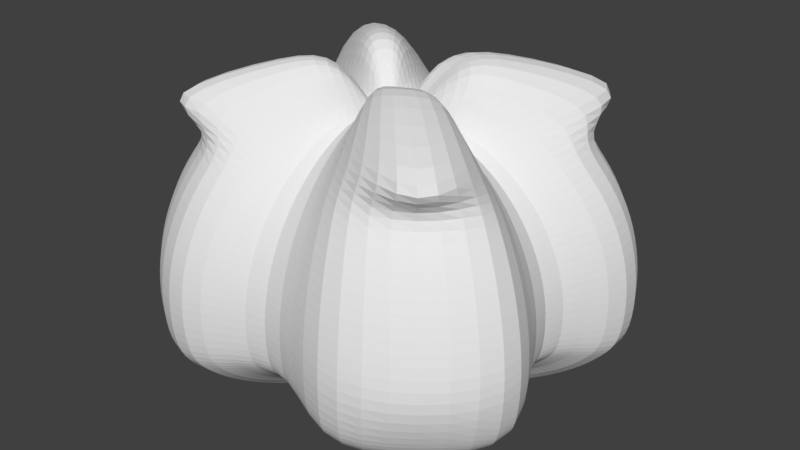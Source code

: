 # Source: Bush.blend  (saved by Blender 2.79.0; exported with 4.5.12 LTS)
import bpy
from mathutils import Matrix  # noqa: F401  (used for matrix-valued properties, if any)

bpy.ops.wm.read_factory_settings(use_empty=True)
scene = bpy.context.scene
scene.name = 'Scene'

# ---- collections
col_collection_1 = bpy.data.collections.new('Collection 1'); scene.collection.children.link(col_collection_1)

# ---- world
world_world = bpy.data.worlds.new('World'); scene.world = world_world
world_world.color = (0.05088, 0.05088, 0.05088)
world_world.use_sun_shadow = False
world_world.sun_shadow_jitter_overblur = 0.0
world_world.cycles.sampling_method = 'MANUAL'

# ---- meshes
me_sphere = bpy.data.meshes.new('Sphere')
me_sphere.from_pydata([(-0.0286, 0.2736, 2.54), (-0.0286, 0.5366, 2.46), (-0.0286, 0.779, 2.331), (-0.0286, 1.166, 1.944), (-0.0286, 1.296, 1.702), (-0.0286, 1.402, 1.165), (-0.0286, 1.296, 0.7865), (-0.0286, 1.166, 0.6799), (-0.0286, 0.779, 0.5097), (-0.0286, 0.5366, 0.4527), (-0.0286, 0.2736, 0.4176), (0.151, -3.489e-07, 0.5265), (0.1293, 0.3889, 3.184), (0.2842, 0.7629, 3.061), (0.427, 1.108, 2.862), (0.5521, 1.41, 2.593), (0.6548, 1.658, 2.266), (0.7311, 1.842, 1.893), (0.7781, 1.955, 1.489), (0.794, 1.994, 1.068), (0.7781, 1.955, 0.6466), (0.7311, 1.842, 0.4851), (0.6548, 1.658, 0.321), (0.5521, 1.41, 0.1772), (0.427, 1.108, 0.0592), (0.2842, 0.7629, -0.0285), (0.1293, 0.3889, -0.08251), (0.3994, 0.3995, 3.171), (0.6856, 0.6857, 3.262), (1.895, 1.931, 2.852), (1.181, 1.181, 2.581), (1.37, 1.37, 2.254), (1.511, 1.511, 1.881), (1.598, 1.598, 1.476), (1.627, 1.628, 1.055), (1.598, 1.598, 0.6339), (1.378, 1.41, 0.4851), (1.237, 1.269, 0.321), (1.047, 1.079, 0.1772), (0.8159, 0.8477, 0.0592), (0.5521, 0.5839, -0.0285), (0.2659, 0.2977, -0.08251), (0.6693, 0.1611, 3.184), (1.043, 0.316, 3.061), (1.388, 0.4588, 2.862), (1.69, 0.5839, 2.593), (1.938, 0.6866, 2.266), (2.122, 0.7629, 1.893), (2.236, 0.8099, 1.489), (2.274, 0.8258, 1.068), (2.236, 0.8099, 0.6466), (2.122, 0.7629, 0.4851), (1.938, 0.6866, 0.321), (1.69, 0.5839, 0.1772), (1.388, 0.4588, 0.0592), (1.043, 0.316, -0.0285), (0.6693, 0.1611, -0.08251), (0.4491, -3.77e-07, 2.386), (0.678, -4.225e-07, 2.317), (0.889, -4.225e-07, 2.204), (1.074, -4.407e-07, 2.052), (1.226, -4.588e-07, 1.867), (1.338, -4.225e-07, 1.656), (1.408, -4.225e-07, 1.427), (1.431, -4.952e-07, 1.189), (1.408, -4.225e-07, 0.9513), (1.338, -4.968e-07, 0.86), (1.226, -4.604e-07, 0.7672), (1.074, -4.422e-07, 0.6859), (0.889, -4.24e-07, 0.6191), (0.678, -4.422e-07, 0.5695), (0.4491, -3.786e-07, 0.539), (0.6693, -0.1611, 3.184), (1.043, -0.316, 3.061), (1.388, -0.4588, 2.862), (1.69, -0.5839, 2.593), (1.938, -0.6866, 2.266), (2.122, -0.7629, 1.893), (2.236, -0.8099, 1.489), (2.274, -0.8258, 1.068), (2.236, -0.8099, 0.6466), (2.122, -0.7629, 0.4851), (1.938, -0.6866, 0.321), (1.69, -0.5839, 0.1772), (1.388, -0.4588, 0.0592), (1.043, -0.316, -0.0285), (0.6693, -0.1611, -0.08251), (0.4105, -0.3852, 3.134), (0.6967, -0.6714, 3.225), (1.918, -1.909, 2.776), (1.192, -1.166, 2.543), (1.381, -1.356, 2.216), (1.522, -1.497, 1.843), (1.609, -1.584, 1.439), (1.64, -1.649, 1.056), (1.465, -1.496, 0.6466), (1.378, -1.41, 0.4851), (1.237, -1.269, 0.321), (1.047, -1.079, 0.1772), (0.8159, -0.8477, 0.0592), (0.5521, -0.5839, -0.0285), (0.2659, -0.2977, -0.08251), (0.1293, -0.3889, 3.184), (0.2842, -0.7629, 3.061), (0.427, -1.108, 2.862), (0.5521, -1.41, 2.593), (0.6548, -1.658, 2.266), (0.7311, -1.842, 1.893), (0.7781, -1.955, 1.489), (0.794, -1.994, 1.068), (0.7781, -1.955, 0.6466), (0.7311, -1.842, 0.4851), (0.6548, -1.658, 0.321), (0.5521, -1.41, 0.1772), (0.427, -1.108, 0.0592), (0.2842, -0.7629, -0.0285), (0.1293, -0.3889, -0.08251), (-0.0286, -0.2736, 2.54), (-0.0286, -0.5366, 2.46), (-0.0286, -0.779, 2.331), (-0.0286, -0.9915, 2.157), (-0.0286, -1.166, 1.944), (-0.0286, -1.296, 1.702), (-0.0286, -1.375, 1.439), (-0.0286, -1.402, 1.165), (-0.0286, -1.375, 0.8914), (-0.0286, -1.296, 0.7865), (-0.0286, -1.166, 0.6799), (-0.0286, -0.9915, 0.5864), (-0.0286, -0.779, 0.5097), (-0.0286, -0.5366, 0.4527), (-0.0286, -0.2736, 0.4176), (0.0287, -5.882e-07, 2.425), (-0.1929, -0.3889, 3.181), (-0.3478, -0.7629, 3.055), (-0.4906, -1.108, 2.858), (-0.6157, -1.41, 2.588), (-0.7184, -1.658, 2.281), (-0.7947, -1.842, 1.873), (-0.8417, -1.955, 1.484), (-0.8575, -1.994, 1.08), (-0.8417, -1.955, 0.6632), (-0.7947, -1.842, 0.4851), (-0.7184, -1.658, 0.321), (-0.6157, -1.41, 0.1772), (-0.4906, -1.108, 0.0592), (-0.3478, -0.7629, -0.0285), (-0.1929, -0.3889, -0.08251), (-0.3295, -0.2977, 3.184), (-0.6157, -0.5839, 3.275), (-1.831, -1.731, 2.878), (-1.111, -1.079, 2.593), (-1.3, -1.269, 2.266), (-1.441, -1.41, 1.893), (-1.528, -1.496, 1.489), (-1.558, -1.526, 1.068), (-1.528, -1.496, 0.6466), (-1.441, -1.41, 0.4851), (-1.3, -1.269, 0.321), (-1.111, -1.079, 0.1772), (-0.8795, -0.8477, 0.0592), (-0.6157, -0.5839, -0.0285), (-0.3295, -0.2977, -0.08251), (-0.4207, -0.1611, 3.184), (-0.7947, -0.316, 3.061), (-1.139, -0.4588, 2.862), (-1.441, -0.5839, 2.593), (-1.689, -0.6866, 2.266), (-1.874, -0.7629, 1.893), (-1.987, -0.8099, 1.489), (-2.025, -0.8258, 1.068), (-1.987, -0.8099, 0.6466), (-1.874, -0.7629, 0.4851), (-1.689, -0.6866, 0.321), (-1.441, -0.5839, 0.1772), (-1.139, -0.4588, 0.0592), (-0.7947, -0.316, -0.0285), (-0.4207, -0.1611, -0.08251), (-0.2037, -2.497e-07, 2.386), (-0.4326, -1.679e-07, 2.317), (-0.6436, -4.058e-08, 2.204), (-0.8285, -5.876e-08, 2.052), (-0.9803, 1.595e-07, 1.867), (-1.093, 8.672e-08, 1.656), (-1.163, -2.239e-08, 1.427), (-1.186, 1.231e-07, 1.189), (-1.163, -2.239e-08, 0.9513), (-1.093, 1.215e-07, 0.86), (-0.9803, 1.579e-07, 0.7672), (-0.8285, -6.032e-08, 0.6859), (-0.6436, -4.213e-08, 0.6191), (-0.4326, -7.85e-08, 0.5695), (-0.2037, -2.785e-07, 0.539), (-0.4207, 0.1611, 3.184), (-0.7947, 0.316, 3.061), (-1.139, 0.4588, 2.862), (-1.441, 0.5839, 2.593), (-1.689, 0.6866, 2.266), (-1.874, 0.7629, 1.893), (-1.987, 0.8099, 1.489), (-2.025, 0.8258, 1.068), (-1.987, 0.8099, 0.6466), (-1.874, 0.7629, 0.4851), (-1.689, 0.6866, 0.321), (-1.441, 0.5839, 0.1772), (-1.139, 0.4588, 0.0592), (-0.7947, 0.316, -0.0285), (-0.4207, 0.1611, -0.08251), (-0.3295, 0.2977, 3.184), (-0.6157, 0.5839, 3.275), (-1.831, 1.723, 2.878), (-1.111, 1.079, 2.593), (-1.3, 1.269, 2.266), (-1.441, 1.41, 1.893), (-1.528, 1.496, 1.489), (-1.558, 1.526, 1.068), (-1.528, 1.496, 0.6466), (-1.441, 1.41, 0.4851), (-1.3, 1.269, 0.321), (-1.111, 1.079, 0.1772), (-0.8795, 0.8477, 0.0592), (-0.6157, 0.5839, -0.0285), (-0.3295, 0.2977, -0.08251), (-0.1929, 0.3889, 3.184), (-0.3478, 0.7629, 3.061), (-0.4906, 1.108, 2.862), (-0.6157, 1.41, 2.593), (-0.7184, 1.658, 2.266), (-0.7947, 1.842, 1.893), (-0.8417, 1.955, 1.489), (-0.8575, 1.994, 1.068), (-0.8417, 1.955, 0.6466), (-0.7947, 1.842, 0.4851), (-0.7184, 1.658, 0.321), (-0.6157, 1.41, 0.1772), (-0.4906, 1.108, 0.0592), (-0.3478, 0.7629, -0.0285), (-0.1929, 0.3889, -0.08251), (-0.0286, 0.9915, 2.157), (-0.0286, 1.375, 1.439), (-0.0286, 1.375, 0.8914), (-0.0286, 0.9915, 0.5864)], [], [(6, 240, 20, 21), (2, 1, 13, 14), (7, 6, 21, 22), (238, 2, 14, 15), (241, 7, 22, 23), (3, 238, 15, 16), (8, 241, 23, 24), (4, 3, 16, 17), (9, 8, 24, 25), (239, 4, 17, 18), (10, 9, 25, 26), (5, 239, 18, 19), (0, 132, 12), (11, 10, 26), (240, 5, 19, 20), (1, 0, 12, 13), (12, 132, 27), (11, 26, 41), (20, 19, 34, 35), (13, 12, 27, 28), (21, 20, 35, 36), (14, 13, 28, 29), (22, 21, 36, 37), (15, 14, 29, 30), (23, 22, 37, 38), (16, 15, 30, 31), (24, 23, 38, 39), (17, 16, 31, 32), (25, 24, 39, 40), (18, 17, 32, 33), (26, 25, 40, 41), (19, 18, 33, 34), (31, 30, 45, 46), (39, 38, 53, 54), (32, 31, 46, 47), (40, 39, 54, 55), (33, 32, 47, 48), (41, 40, 55, 56), (34, 33, 48, 49), (27, 132, 42), (11, 41, 56), (35, 34, 49, 50), (28, 27, 42, 43), (36, 35, 50, 51), (29, 28, 43, 44), (37, 36, 51, 52), (30, 29, 44, 45), (38, 37, 52, 53), (50, 49, 64, 65), (43, 42, 57, 58), (51, 50, 65, 66), (44, 43, 58, 59), (52, 51, 66, 67), (45, 44, 59, 60), (53, 52, 67, 68), (46, 45, 60, 61), (54, 53, 68, 69), (47, 46, 61, 62), (55, 54, 69, 70), (48, 47, 62, 63), (56, 55, 70, 71), (49, 48, 63, 64), (42, 132, 57), (11, 56, 71), (69, 68, 83, 84), (62, 61, 76, 77), (70, 69, 84, 85), (63, 62, 77, 78), (71, 70, 85, 86), (64, 63, 78, 79), (57, 132, 72), (11, 71, 86), (65, 64, 79, 80), (58, 57, 72, 73), (66, 65, 80, 81), (59, 58, 73, 74), (67, 66, 81, 82), (60, 59, 74, 75), (68, 67, 82, 83), (61, 60, 75, 76), (81, 80, 95, 96), (74, 73, 88, 89), (82, 81, 96, 97), (75, 74, 89, 90), (83, 82, 97, 98), (76, 75, 90, 91), (84, 83, 98, 99), (77, 76, 91, 92), (85, 84, 99, 100), (78, 77, 92, 93), (86, 85, 100, 101), (79, 78, 93, 94), (72, 132, 87), (11, 86, 101), (80, 79, 94, 95), (73, 72, 87, 88), (100, 99, 114, 115), (93, 92, 107, 108), (101, 100, 115, 116), (94, 93, 108, 109), (87, 132, 102), (11, 101, 116), (95, 94, 109, 110), (88, 87, 102, 103), (96, 95, 110, 111), (89, 88, 103, 104), (97, 96, 111, 112), (90, 89, 104, 105), (98, 97, 112, 113), (91, 90, 105, 106), (99, 98, 113, 114), (92, 91, 106, 107), (104, 103, 118, 119), (112, 111, 126, 127), (105, 104, 119, 120), (113, 112, 127, 128), (106, 105, 120, 121), (114, 113, 128, 129), (107, 106, 121, 122), (115, 114, 129, 130), (108, 107, 122, 123), (116, 115, 130, 131), (109, 108, 123, 124), (102, 132, 117), (11, 116, 131), (110, 109, 124, 125), (103, 102, 117, 118), (111, 110, 125, 126), (123, 122, 138, 139), (131, 130, 146, 147), (124, 123, 139, 140), (117, 132, 133), (11, 131, 147), (125, 124, 140, 141), (118, 117, 133, 134), (126, 125, 141, 142), (119, 118, 134, 135), (127, 126, 142, 143), (120, 119, 135, 136), (128, 127, 143, 144), (121, 120, 136, 137), (129, 128, 144, 145), (122, 121, 137, 138), (130, 129, 145, 146), (143, 142, 157, 158), (136, 135, 150, 151), (144, 143, 158, 159), (137, 136, 151, 152), (145, 144, 159, 160), (138, 137, 152, 153), (146, 145, 160, 161), (139, 138, 153, 154), (147, 146, 161, 162), (140, 139, 154, 155), (133, 132, 148), (11, 147, 162), (141, 140, 155, 156), (134, 133, 148, 149), (142, 141, 156, 157), (135, 134, 149, 150), (162, 161, 176, 177), (155, 154, 169, 170), (148, 132, 163), (11, 162, 177), (156, 155, 170, 171), (149, 148, 163, 164), (157, 156, 171, 172), (150, 149, 164, 165), (158, 157, 172, 173), (151, 150, 165, 166), (159, 158, 173, 174), (152, 151, 166, 167), (160, 159, 174, 175), (153, 152, 167, 168), (161, 160, 175, 176), (154, 153, 168, 169), (166, 165, 180, 181), (174, 173, 188, 189), (167, 166, 181, 182), (175, 174, 189, 190), (168, 167, 182, 183), (176, 175, 190, 191), (169, 168, 183, 184), (177, 176, 191, 192), (170, 169, 184, 185), (163, 132, 178), (11, 177, 192), (171, 170, 185, 186), (164, 163, 178, 179), (172, 171, 186, 187), (165, 164, 179, 180), (173, 172, 187, 188), (185, 184, 199, 200), (178, 132, 193), (11, 192, 207), (186, 185, 200, 201), (179, 178, 193, 194), (187, 186, 201, 202), (180, 179, 194, 195), (188, 187, 202, 203), (181, 180, 195, 196), (189, 188, 203, 204), (182, 181, 196, 197), (190, 189, 204, 205), (183, 182, 197, 198), (191, 190, 205, 206), (184, 183, 198, 199), (192, 191, 206, 207), (204, 203, 218, 219), (197, 196, 211, 212), (205, 204, 219, 220), (198, 197, 212, 213), (206, 205, 220, 221), (199, 198, 213, 214), (207, 206, 221, 222), (200, 199, 214, 215), (193, 132, 208), (11, 207, 222), (201, 200, 215, 216), (194, 193, 208, 209), (202, 201, 216, 217), (195, 194, 209, 210), (203, 202, 217, 218), (196, 195, 210, 211), (11, 222, 237), (216, 215, 230, 231), (209, 208, 223, 224), (217, 216, 231, 232), (210, 209, 224, 225), (218, 217, 232, 233), (211, 210, 225, 226), (219, 218, 233, 234), (212, 211, 226, 227), (220, 219, 234, 235), (213, 212, 227, 228), (221, 220, 235, 236), (214, 213, 228, 229), (222, 221, 236, 237), (215, 214, 229, 230), (208, 132, 223), (235, 234, 241, 8), (228, 227, 3, 4), (236, 235, 8, 9), (229, 228, 4, 239), (237, 236, 9, 10), (230, 229, 239, 5), (223, 132, 0), (11, 237, 10), (231, 230, 5, 240), (224, 223, 0, 1), (232, 231, 240, 6), (225, 224, 1, 2), (233, 232, 6, 7), (226, 225, 2, 238), (234, 233, 7, 241), (227, 226, 238, 3)])
me_sphere.use_remesh_preserve_volume = False
me_sphere.use_remesh_preserve_attributes = False
me_sphere.use_mirror_vertex_groups = False
me_sphere.update()
arm_armature = bpy.data.armatures.new('Armature')  # bones are not reproduced

# ---- objects
ob_armature = bpy.data.objects.new('Armature', arm_armature)
ob_sphere = bpy.data.objects.new('Sphere', me_sphere)

# ---- transforms, parenting, visibility, modifiers, constraints
ob_armature.location = (0.0, 0.0, 0.0)
ob_armature.scale = (1.173, 1.173, 1.173)
ob_armature.show_in_front = True
ob_armature.lineart.crease_threshold = 0.0
ob_sphere.parent = ob_armature
ob_sphere.location = (0.0, 0.0, 0.0)
ob_sphere.lineart.crease_threshold = 0.0
_vg = ob_sphere.vertex_groups.new(name='Bone')
for _i, _w in zip([0, 7, 8, 9, 10, 11, 24, 25, 26, 39, 40, 41, 54, 55, 56, 68, 69, 70, 71, 84, 85, 86, 99, 100, 101, 113, 114, 115, 116, 117, 127, 128, 129, 130, 131, 132, 144, 145, 146, 147, 160, 161, 162, 174, 175, 176, 177, 178, 188, 189, 190, 191, 192, 205, 206, 207, 220, 221, 222, 234, 235, 236, 237, 241], [0.003092, 0.009857, 0.09433, 0.2, 0.4968, 0.8824, 0.0523, 0.1199, 0.2942, 0.02854, 0.09434, 0.2201, 0.019, 0.07542, 0.1706, 0.0178, 0.06069, 0.1204, 0.2727, 0.01774, 0.07413, 0.1734, 0.03583, 0.09886, 0.22, 0.009661, 0.05967, 0.1303, 0.2939, 0.002991, 0.01613, 0.05516, 0.1021, 0.2162, 0.5227, 0.08282, 0.008374, 0.06076, 0.14, 0.3808, 0.04697, 0.113, 0.2893, 0.004216, 0.05847, 0.1342, 0.3267, 0.009887, 0.01927, 0.05969, 0.1134, 0.2424, 0.6039, 0.05698, 0.1393, 0.4016, 0.0441, 0.1114, 0.2916, 0.007314, 0.05815, 0.1305, 0.314, 0.05064]): _vg.add([_i], _w, 'REPLACE')
_vg = ob_sphere.vertex_groups.new(name='Bone.001')
for _i, _w in zip([9, 10, 11, 24, 25, 26, 38, 39, 40, 41, 47, 48, 49, 50, 51, 52, 53, 54, 55, 56, 60, 61, 62, 63, 64, 65, 66, 67, 68, 69, 70, 71, 76, 77, 78, 79, 80, 81, 82, 83, 84, 85, 86, 92, 93, 94, 95, 96, 97, 98, 99, 100, 101, 106, 107, 108, 109, 110, 111, 112, 113, 114, 115, 116, 122, 123, 124, 125, 126, 127, 128, 129, 130, 131, 141, 142, 143, 144, 145, 146, 147, 160, 161, 162, 176, 177], [0.003185, 0.02672, 0.03611, 0.01479, 0.0548, 0.0782, 0.01862, 0.06825, 0.1042, 0.1328, 0.00989, 0.03508, 0.04885, 0.05636, 0.0706, 0.09588, 0.1415, 0.1887, 0.2295, 0.2601, 0.01122, 0.06284, 0.1209, 0.2224, 0.3955, 0.4851, 0.5253, 0.561, 0.594, 0.6057, 0.5783, 0.4742, 0.02761, 0.0853, 0.1842, 0.4089, 0.4826, 0.5182, 0.5685, 0.6845, 0.7329, 0.7164, 0.6169, 0.06396, 0.1594, 0.4302, 0.4917, 0.5205, 0.5704, 0.7091, 0.7416, 0.6909, 0.5631, 0.007714, 0.07066, 0.1658, 0.3825, 0.4901, 0.579, 0.6267, 0.6487, 0.633, 0.5702, 0.4464, 0.03505, 0.07171, 0.1144, 0.1545, 0.1785, 0.1981, 0.2137, 0.2208, 0.2118, 0.1681, 0.005044, 0.01721, 0.03767, 0.05827, 0.076, 0.09294, 0.1051, 0.01361, 0.04968, 0.0747, 0.01072, 0.04867]): _vg.add([_i], _w, 'REPLACE')
_vg = ob_sphere.vertex_groups.new(name='Bone.006')
for _i, _w in zip([0, 42, 43, 44, 45, 46, 47, 48, 49, 50, 51, 52, 53, 57, 58, 59, 60, 61, 62, 63, 64, 65, 66, 67, 68, 69, 70, 72, 73, 74, 75, 76, 77, 78, 79, 80, 81, 82, 83, 84, 85, 86, 87, 88, 90, 91, 92, 93, 94, 95, 96, 97, 98, 99, 100, 101, 102, 103, 104, 105, 106, 107, 108, 109, 110, 111, 112, 113, 114, 115, 117, 118, 119, 120, 121, 122, 123, 124, 125, 126, 127, 128, 129, 132, 133, 136, 137, 138, 139, 140, 178], [0.01628, 0.02747, 0.05329, 0.065, 0.1063, 0.1186, 0.1068, 0.08195, 0.04147, 0.008933, 0.003977, 0.003933, 0.006195, 0.2453, 0.412, 0.5084, 0.5742, 0.5988, 0.5738, 0.488, 0.3203, 0.226, 0.1807, 0.1388, 0.09358, 0.05792, 0.01661, 0.4644, 0.1229, 0.2269, 0.5787, 0.7552, 0.8018, 0.7485, 0.554, 0.4853, 0.4435, 0.3761, 0.2227, 0.124, 0.0653, 0.01373, 0.4798, 0.00259, 0.2083, 0.6651, 0.8182, 0.7928, 0.5536, 0.4947, 0.458, 0.3891, 0.2042, 0.1055, 0.05367, 0.005241, 0.4068, 0.0958, 0.1556, 0.5033, 0.6689, 0.7235, 0.6806, 0.5058, 0.3933, 0.2756, 0.1917, 0.1217, 0.0716, 0.03001, 0.1967, 0.1052, 0.1069, 0.1559, 0.1912, 0.1991, 0.1828, 0.1488, 0.1156, 0.09318, 0.07193, 0.05136, 0.01748, 0.1025, 0.01578, 0.001123, 0.01634, 0.01803, 0.01221, 0.002977, 0.02522]): _vg.add([_i], _w, 'REPLACE')
_vg = ob_sphere.vertex_groups.new(name='Bone.010')
for _i, _w in zip([0, 42, 57, 58, 59, 60, 61, 62, 63, 72, 73, 74, 75, 76, 77, 78, 87, 88, 89, 90, 91, 92, 93, 102, 103, 104, 105, 106, 107, 108, 117, 118, 119, 120, 121, 122, 123, 132, 133, 134, 178], [0.007984, 0.005657, 0.188, 0.2074, 0.1812, 0.1233, 0.07638, 0.04111, 0.002865, 0.4946, 0.8372, 0.7323, 0.3581, 0.1551, 0.06555, 0.003462, 0.5107, 0.9673, 0.9759, 0.7678, 0.2833, 0.09256, 0.007978, 0.466, 0.8252, 0.7655, 0.3657, 0.167, 0.07362, 0.01302, 0.1848, 0.2527, 0.2125, 0.1458, 0.09003, 0.05219, 0.00834, 0.08992, 0.02289, 0.002701, 0.01635]): _vg.add([_i], _w, 'REPLACE')
_vg = ob_sphere.vertex_groups.new(name='Bone.002')
for _i, _w in zip([3, 4, 5, 6, 7, 8, 9, 10, 16, 17, 18, 19, 20, 21, 22, 23, 24, 25, 26, 31, 32, 33, 34, 35, 36, 37, 38, 39, 40, 41, 46, 47, 48, 49, 50, 51, 52, 53, 54, 55, 56, 62, 63, 64, 65, 66, 67, 68, 69, 70, 71, 83, 84, 85, 86, 100, 101, 116, 206, 207, 219, 220, 221, 222, 228, 229, 230, 231, 232, 233, 234, 235, 236, 237, 238, 239, 240, 241], [0.09262, 0.1855, 0.4581, 0.5099, 0.5056, 0.3395, 0.2517, 0.1697, 0.03179, 0.09093, 0.1919, 0.4134, 0.4805, 0.5095, 0.547, 0.6317, 0.632, 0.5564, 0.4133, 0.008104, 0.07249, 0.1692, 0.4163, 0.4755, 0.4955, 0.5146, 0.5568, 0.6494, 0.613, 0.4804, 0.02082, 0.07905, 0.1691, 0.362, 0.433, 0.4599, 0.489, 0.5574, 0.5807, 0.5467, 0.4403, 0.02589, 0.06283, 0.0972, 0.1274, 0.1457, 0.1636, 0.1811, 0.1926, 0.1921, 0.1629, 0.03062, 0.05836, 0.07468, 0.08658, 0.01993, 0.03809, 0.004523, 0.02824, 0.05568, 0.02381, 0.05278, 0.06858, 0.08725, 0.0372, 0.06756, 0.0845, 0.09175, 0.09972, 0.1136, 0.1278, 0.1334, 0.1258, 0.1212, 0.03696, 0.3566, 0.5008, 0.4712]): _vg.add([_i], _w, 'REPLACE')
_vg = ob_sphere.vertex_groups.new(name='Bone.007')
for _i, _w in zip([0, 1, 2, 3, 4, 5, 6, 7, 8, 9, 12, 13, 14, 15, 16, 17, 18, 19, 20, 21, 22, 23, 24, 25, 26, 27, 28, 30, 31, 32, 33, 34, 35, 36, 37, 38, 39, 40, 41, 42, 43, 44, 45, 46, 47, 48, 49, 50, 51, 52, 53, 54, 55, 56, 57, 58, 59, 60, 61, 62, 63, 64, 65, 66, 67, 68, 69, 70, 76, 77, 117, 132, 178, 223, 224, 225, 226, 227, 228, 229, 230, 231, 232, 233, 234, 235, 238, 239, 240, 241], [0.2399, 0.4364, 0.5511, 0.5734, 0.5031, 0.2445, 0.1557, 0.1247, 0.05483, 0.01346, 0.468, 0.8014, 0.7647, 0.8023, 0.8278, 0.8184, 0.745, 0.5472, 0.4829, 0.4413, 0.3765, 0.2308, 0.1284, 0.06748, 0.01813, 0.4933, 0.04035, 0.2702, 0.6808, 0.8054, 0.7736, 0.5612, 0.5079, 0.4831, 0.4485, 0.3656, 0.1806, 0.08735, 0.03475, 0.424, 0.1059, 0.1796, 0.495, 0.6455, 0.6967, 0.6647, 0.5252, 0.4699, 0.4307, 0.3717, 0.2426, 0.1459, 0.08319, 0.03747, 0.2449, 0.1158, 0.1035, 0.135, 0.1618, 0.1729, 0.1685, 0.1489, 0.1303, 0.116, 0.09766, 0.07641, 0.05519, 0.02281, 0.00593, 0.004672, 0.02486, 0.1168, 0.03502, 0.02715, 0.04043, 0.06239, 0.09909, 0.1053, 0.09006, 0.06739, 0.05007, 0.02687, 0.01985, 0.01649, 0.01061, 0.0006932, 0.5861, 0.3444, 0.1859, 0.087]): _vg.add([_i], _w, 'REPLACE')
_vg = ob_sphere.vertex_groups.new(name='Bone.011')
for _i, _w in zip([0, 1, 2, 3, 12, 13, 14, 15, 16, 17, 27, 28, 29, 30, 31, 32, 33, 42, 43, 44, 45, 46, 47, 48, 57, 58, 59, 60, 61, 62, 63, 132, 178, 238], [0.1257, 0.09662, 0.0683, 0.01368, 0.3886, 0.1489, 0.1902, 0.1312, 0.07594, 0.0253, 0.4905, 0.9487, 0.9784, 0.6964, 0.2561, 0.08871, 0.01134, 0.4855, 0.8097, 0.7256, 0.3496, 0.1623, 0.07405, 0.01568, 0.1735, 0.2087, 0.1668, 0.1149, 0.07194, 0.03634, 0.0005944, 0.06935, 0.0003546, 0.04656]): _vg.add([_i], _w, 'REPLACE')
_vg = ob_sphere.vertex_groups.new(name='Bone.003')
for _i, _w in zip([0, 4, 5, 6, 7, 8, 9, 10, 21, 22, 23, 24, 25, 26, 39, 40, 41, 55, 56, 117, 132, 146, 147, 159, 160, 161, 162, 168, 169, 170, 171, 172, 173, 174, 175, 176, 177, 178, 179, 180, 181, 182, 183, 184, 185, 186, 187, 188, 189, 190, 191, 192, 197, 198, 199, 200, 201, 202, 203, 204, 205, 206, 207, 213, 214, 215, 216, 217, 218, 219, 220, 221, 222, 228, 229, 230, 231, 232, 233, 234, 235, 236, 237, 239, 240, 241], [0.005228, 0.02465, 0.1124, 0.2135, 0.2582, 0.4484, 0.4466, 0.2352, 0.001926, 0.03662, 0.0789, 0.1341, 0.1764, 0.1492, 0.0435, 0.07956, 0.09628, 0.01647, 0.05165, 0.004241, 0.08475, 0.02217, 0.04483, 0.01729, 0.05005, 0.0639, 0.07113, 0.02511, 0.04432, 0.05581, 0.06132, 0.0717, 0.09279, 0.1165, 0.1292, 0.1175, 0.09655, 0.02166, 0.00521, 0.03373, 0.08268, 0.1707, 0.3412, 0.4537, 0.5303, 0.5759, 0.5928, 0.5863, 0.5291, 0.3506, 0.2333, 0.125, 0.009701, 0.05239, 0.09175, 0.2033, 0.5026, 0.6863, 0.7701, 0.7876, 0.7254, 0.5992, 0.3617, 0.02225, 0.1112, 0.4537, 0.5118, 0.5762, 0.731, 0.7879, 0.7691, 0.6768, 0.4726, 0.04749, 0.1166, 0.2713, 0.5325, 0.6224, 0.6763, 0.7026, 0.6958, 0.6334, 0.4441, 0.06621, 0.1732, 0.3235]): _vg.add([_i], _w, 'REPLACE')
_vg = ob_sphere.vertex_groups.new(name='Bone.008')
for _i, _w in zip([0, 1, 2, 3, 4, 5, 6, 7, 8, 12, 16, 17, 18, 57, 117, 132, 163, 165, 166, 167, 168, 169, 178, 179, 180, 181, 182, 183, 184, 185, 186, 187, 188, 189, 193, 194, 195, 196, 197, 198, 199, 200, 201, 202, 203, 204, 205, 206, 208, 209, 210, 211, 212, 213, 214, 215, 216, 217, 218, 219, 220, 221, 223, 224, 225, 226, 227, 228, 229, 230, 231, 232, 233, 234, 235, 236, 238, 239, 240, 241], [0.2291, 0.1172, 0.1162, 0.1968, 0.2045, 0.1537, 0.08415, 0.06212, 0.002603, 0.0369, 0.01324, 0.01289, 0.002464, 0.004157, 0.025, 0.115, 0.01859, 0.01348, 0.05292, 0.05186, 0.02374, 0.003207, 0.2528, 0.4142, 0.4954, 0.5232, 0.4884, 0.3525, 0.2652, 0.1966, 0.1363, 0.09766, 0.06549, 0.02984, 0.4881, 0.8097, 0.286, 0.6907, 0.8448, 0.8864, 0.8717, 0.7694, 0.473, 0.2724, 0.16, 0.09119, 0.05059, 0.004463, 0.4929, 0.04865, 0.0003237, 0.2711, 0.7564, 0.8894, 0.8604, 0.5381, 0.4768, 0.3999, 0.2162, 0.116, 0.06156, 0.01414, 0.43, 0.08173, 0.1629, 0.5452, 0.7071, 0.756, 0.7194, 0.5766, 0.3203, 0.2219, 0.1466, 0.08876, 0.05023, 0.004571, 0.1641, 0.1896, 0.1091, 0.0345]): _vg.add([_i], _w, 'REPLACE')
_vg = ob_sphere.vertex_groups.new(name='Bone.012')
for _i, _w in zip([0, 1, 2, 3, 4, 12, 132, 178, 179, 180, 181, 182, 183, 193, 194, 195, 196, 197, 198, 208, 209, 210, 211, 212, 213, 223, 224, 225, 226, 227, 228, 238], [0.2021, 0.2711, 0.2118, 0.07734, 0.0361, 0.04009, 0.07561, 0.1408, 0.1253, 0.1159, 0.08444, 0.05063, 0.006646, 0.4412, 0.163, 0.682, 0.2596, 0.08872, 0.008064, 0.5019, 0.945, 0.9718, 0.7038, 0.2041, 0.05201, 0.4795, 0.8569, 0.7587, 0.3253, 0.134, 0.05458, 0.1343]): _vg.add([_i], _w, 'REPLACE')
_vg = ob_sphere.vertex_groups.new(name='Bone.004')
for _i, _w in zip([0, 9, 10, 11, 71, 84, 85, 86, 98, 99, 100, 101, 106, 107, 108, 109, 110, 111, 112, 113, 114, 115, 116, 117, 118, 119, 120, 121, 122, 123, 124, 125, 126, 127, 128, 129, 130, 131, 132, 136, 137, 138, 139, 140, 141, 142, 143, 144, 145, 146, 147, 153, 154, 155, 156, 157, 158, 159, 160, 161, 162, 168, 169, 170, 171, 172, 173, 174, 175, 176, 177, 178, 179, 183, 184, 185, 186, 187, 188, 189, 190, 191, 192, 203, 204, 205, 206, 207, 219, 220, 221, 222, 235, 236, 237], [0.01185, 0.0003595, 0.01559, 0.0002876, 0.006575, 0.0006444, 0.03492, 0.06194, 0.03933, 0.0722, 0.1025, 0.1214, 0.03212, 0.06251, 0.07407, 0.0718, 0.08639, 0.1113, 0.1399, 0.1722, 0.2038, 0.2186, 0.1852, 0.01984, 4.02e-05, 0.03159, 0.08432, 0.1731, 0.3394, 0.455, 0.5428, 0.5927, 0.6131, 0.6259, 0.6259, 0.5987, 0.5069, 0.2484, 0.09641, 0.00196, 0.06121, 0.1319, 0.274, 0.6039, 0.7331, 0.7782, 0.8056, 0.8104, 0.7799, 0.6884, 0.4324, 0.01881, 0.1014, 0.4809, 0.5247, 0.5932, 0.7544, 0.8141, 0.8045, 0.7304, 0.5307, 0.002107, 0.07665, 0.2372, 0.6086, 0.7101, 0.7523, 0.759, 0.7377, 0.677, 0.4935, 0.07086, 0.006005, 0.01064, 0.05442, 0.09859, 0.1638, 0.2054, 0.2511, 0.3225, 0.4702, 0.4655, 0.211, 0.02571, 0.06748, 0.1256, 0.1739, 0.1393, 0.0003903, 0.05149, 0.08789, 0.1019, 0.00498, 0.04743, 0.06765]): _vg.add([_i], _w, 'REPLACE')
_vg = ob_sphere.vertex_groups.new(name='Bone.009')
for _i, _w in zip([0, 102, 103, 104, 105, 106, 107, 108, 117, 118, 119, 120, 121, 122, 123, 124, 125, 126, 127, 128, 132, 133, 134, 135, 136, 137, 138, 139, 140, 141, 142, 143, 144, 145, 148, 151, 152, 153, 154, 155, 156, 157, 158, 159, 160, 161, 163, 164, 165, 166, 167, 168, 169, 170, 171, 172, 173, 174, 175, 178, 179, 180, 181, 182, 183, 184, 185, 186, 187, 188, 189], [0.0003047, 0.02768, 0.02564, 0.03887, 0.07369, 0.0757, 0.05761, 0.02979, 0.1999, 0.3038, 0.391, 0.454, 0.4368, 0.3175, 0.2304, 0.1539, 0.1018, 0.07591, 0.05423, 0.02091, 0.07804, 0.4089, 0.09804, 0.2104, 0.6379, 0.7724, 0.7696, 0.6525, 0.3307, 0.2014, 0.1479, 0.102, 0.06485, 0.02678, 0.4415, 0.5868, 0.8551, 0.9244, 0.8838, 0.516, 0.4672, 0.3862, 0.1993, 0.1016, 0.05135, 0.001649, 0.3975, 0.0295, 0.1649, 0.6771, 0.8323, 0.871, 0.8384, 0.6804, 0.307, 0.1913, 0.1186, 0.06994, 0.02882, 0.1471, 0.08747, 0.1052, 0.1654, 0.2011, 0.2077, 0.1874, 0.1471, 0.09598, 0.06955, 0.04701, 0.01224]): _vg.add([_i], _w, 'REPLACE')
_vg = ob_sphere.vertex_groups.new(name='Bone.013')
for _i, _w in zip([0, 102, 103, 117, 118, 119, 120, 121, 122, 132, 133, 134, 135, 136, 137, 138, 148, 149, 150, 151, 152, 153, 163, 164, 165, 166, 167, 178, 179, 180, 181, 182, 183], [0.006475, 0.02758, 0.006013, 0.2073, 0.2515, 0.2176, 0.1352, 0.07742, 0.03548, 0.08737, 0.4812, 0.8501, 0.7392, 0.2813, 0.1068, 0.0309, 0.5387, 0.9725, 0.9952, 0.3893, 0.1111, 0.002245, 0.5027, 0.9331, 0.7902, 0.2443, 0.07536, 0.1837, 0.2528, 0.1977, 0.1173, 0.06329, 0.01673]): _vg.add([_i], _w, 'REPLACE')
_m = ob_sphere.modifiers.new('Subsurf', 'SUBSURF')
_m.uv_smooth = 'PRESERVE_CORNERS'
_m.quality = 2
_m.levels = 2
_m.show_only_control_edges = False
_m = ob_sphere.modifiers.new('Armature', 'ARMATURE')
_m.object = ob_armature

# ---- collection membership
col_collection_1.objects.link(ob_armature)
col_collection_1.objects.link(ob_sphere)

# ---- scene / render settings (as saved in the file)
scene.frame_start = 1; scene.frame_end = 180; scene.frame_set(23)
scene.render.engine = 'BLENDER_EEVEE_NEXT'
scene.render.resolution_percentage = 50
scene.render.dither_intensity = 0.0
scene.cycles.use_denoising = False
scene.cycles.samples = 128
scene.cycles.sampling_pattern = 'TABULATED_SOBOL'
scene.cycles.use_adaptive_sampling = False
scene.cycles.use_light_tree = False
scene.cycles.blur_glossy = 0.0
scene.cycles.sample_clamp_indirect = 0.0
scene.view_settings.view_transform = 'Standard'
bpy.context.view_layer.update()

# ---- added for rendering (the .blend has no active camera and no usable light): camera, sun
cam_auto = bpy.data.cameras.new('AutoCamera')
cam_auto.lens = 50.0
cam_auto.sensor_width = 36.0
cam_auto.clip_end = 1000.0
ob_auto_camera = bpy.data.objects.new('AutoCamera', cam_auto)
scene.collection.objects.link(ob_auto_camera)
ob_auto_camera.location = (6.86234, -8.08043, 7.25583)
ob_auto_camera.rotation_euler = (1.09748, -7.21219e-08, 0.694738)
scene.camera = ob_auto_camera
light_auto_sun = bpy.data.lights.new('AutoSun', 'SUN')
light_auto_sun.energy = 3.0
light_auto_sun.angle = 0.0523599
ob_auto_sun = bpy.data.objects.new('AutoSun', light_auto_sun)
scene.collection.objects.link(ob_auto_sun)
ob_auto_sun.rotation_euler = (0.872665, 0.174533, 0.523599)
bpy.context.view_layer.update()
